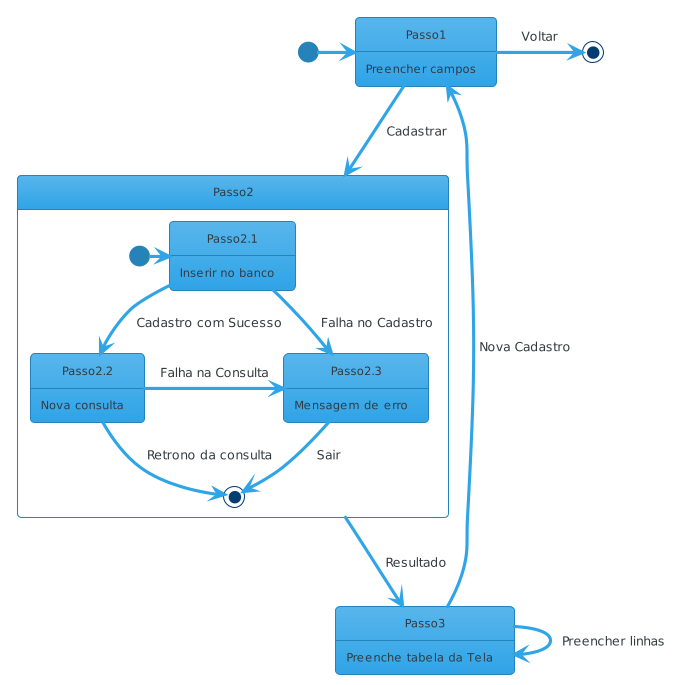

The diagram above was rendered by PlantUML. Its source (embedded in the PNG):
@startuml
!theme cerulean

State Passo1 {
	Passo1 : Preencher campos
}

State Passo2 {
	State Passo2.1 {
		Passo2.1 : Inserir no banco
	}

	State Passo2.2 {
		Passo2.2 : Nova consulta
	}

        State Passo2.3 {
		Passo2.3 : Mensagem de erro
	}

	[*] -> Passo2.1
	Passo2.1 --> Passo2.2 : Cadastro com Sucesso
	Passo2.1 -right-> Passo2.3 : Falha no Cadastro
        Passo2.2 -right-> [*] : Retrono da consulta
        Passo2.2 -right-> Passo2.3 : Falha na Consulta
	Passo2.3 --> [*] : Sair
}

State Passo3 {
	Passo3 : Preenche tabela da Tela
}

[*] -> Passo1
Passo1 --> Passo2 : Cadastrar
Passo1 -right-> [*] : Voltar

Passo2 --> Passo3 : Resultado
Passo3  --> Passo3 : Preencher linhas
Passo3 --> Passo1 : Nova Cadastro
@enduml